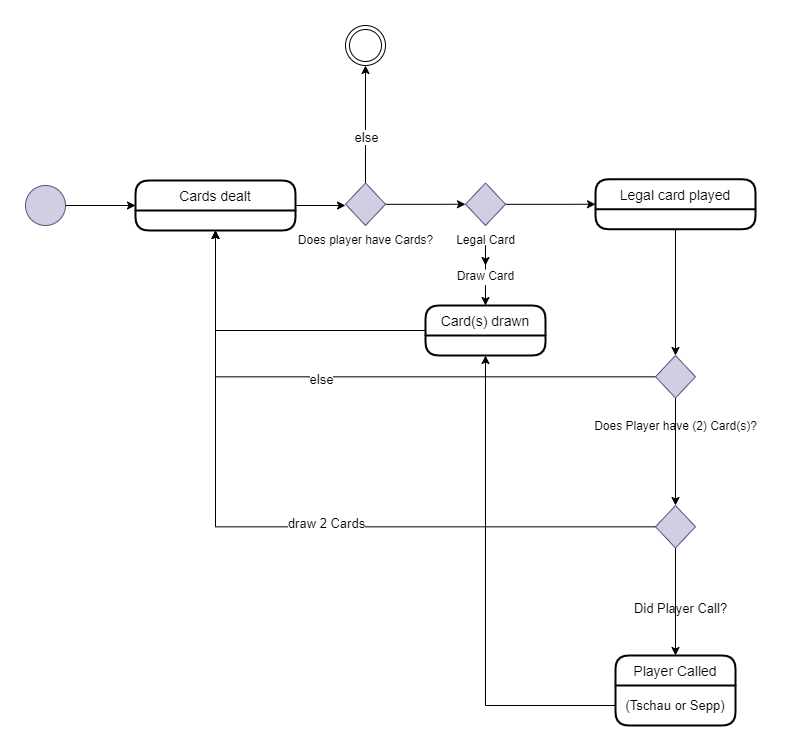

The diagram above was exported from draw.io. Its source (the exported page's mxGraphModel, read from the mxfile embedded in the PNG):
<mxGraphModel dx="317" dy="1355" grid="1" gridSize="10" guides="1" tooltips="1" connect="1" arrows="1" fold="1" page="1" pageScale="1" pageWidth="850" pageHeight="1100" math="0" shadow="0">
  <root>
    <mxCell id="0" />
    <mxCell id="1" parent="0" />
    <mxCell id="Zfv4otNxzMSGpDYnjFGR-1" value="" style="ellipse;shape=doubleEllipse;whiteSpace=wrap;html=1;aspect=fixed;labelBackgroundColor=#ffffff;fillColor=#FFFFFF;" parent="1" vertex="1">
      <mxGeometry x="1200" width="40" height="40" as="geometry" />
    </mxCell>
    <mxCell id="Zfv4otNxzMSGpDYnjFGR-10" style="edgeStyle=orthogonalEdgeStyle;rounded=0;orthogonalLoop=1;jettySize=auto;html=1;entryX=0;entryY=0.5;entryDx=0;entryDy=0;" parent="1" source="Zfv4otNxzMSGpDYnjFGR-2" target="Zfv4otNxzMSGpDYnjFGR-5" edge="1">
      <mxGeometry relative="1" as="geometry" />
    </mxCell>
    <mxCell id="Zfv4otNxzMSGpDYnjFGR-2" value="" style="ellipse;whiteSpace=wrap;html=1;aspect=fixed;fillColor=#d0cee2;strokeColor=#56517e;" parent="1" vertex="1">
      <mxGeometry x="880" y="160" width="40" height="40" as="geometry" />
    </mxCell>
    <mxCell id="Zfv4otNxzMSGpDYnjFGR-12" style="edgeStyle=orthogonalEdgeStyle;rounded=0;orthogonalLoop=1;jettySize=auto;html=1;" parent="1" source="Zfv4otNxzMSGpDYnjFGR-5" edge="1">
      <mxGeometry relative="1" as="geometry">
        <mxPoint x="1200" y="180" as="targetPoint" />
      </mxGeometry>
    </mxCell>
    <mxCell id="Zfv4otNxzMSGpDYnjFGR-5" value="Cards dealt" style="swimlane;childLayout=stackLayout;horizontal=1;startSize=30;horizontalStack=0;rounded=1;fontSize=14;fontStyle=0;strokeWidth=2;resizeParent=0;resizeLast=1;shadow=0;dashed=0;align=center;swimlaneFillColor=#ffffff;" parent="1" vertex="1">
      <mxGeometry x="990" y="155" width="160" height="50" as="geometry" />
    </mxCell>
    <mxCell id="Zfv4otNxzMSGpDYnjFGR-13" style="edgeStyle=orthogonalEdgeStyle;rounded=0;orthogonalLoop=1;jettySize=auto;html=1;" parent="1" source="Zfv4otNxzMSGpDYnjFGR-11" target="Zfv4otNxzMSGpDYnjFGR-1" edge="1">
      <mxGeometry relative="1" as="geometry" />
    </mxCell>
    <mxCell id="Zfv4otNxzMSGpDYnjFGR-48" value="else" style="edgeLabel;html=1;align=center;verticalAlign=middle;resizable=0;points=[];fontSize=13;" parent="Zfv4otNxzMSGpDYnjFGR-13" vertex="1" connectable="0">
      <mxGeometry x="-0.1915" relative="1" as="geometry">
        <mxPoint as="offset" />
      </mxGeometry>
    </mxCell>
    <mxCell id="Zfv4otNxzMSGpDYnjFGR-20" style="edgeStyle=orthogonalEdgeStyle;rounded=0;orthogonalLoop=1;jettySize=auto;html=1;entryX=0;entryY=0.5;entryDx=0;entryDy=0;" parent="1" source="Zfv4otNxzMSGpDYnjFGR-11" target="Zfv4otNxzMSGpDYnjFGR-14" edge="1">
      <mxGeometry relative="1" as="geometry" />
    </mxCell>
    <mxCell id="Zfv4otNxzMSGpDYnjFGR-11" value="" style="rhombus;whiteSpace=wrap;html=1;fillColor=#d0cee2;strokeColor=#56517e;" parent="1" vertex="1">
      <mxGeometry x="1200" y="157.5" width="40" height="42.5" as="geometry" />
    </mxCell>
    <mxCell id="Zfv4otNxzMSGpDYnjFGR-16" style="edgeStyle=orthogonalEdgeStyle;rounded=0;orthogonalLoop=1;jettySize=auto;html=1;entryX=0;entryY=0.5;entryDx=0;entryDy=0;" parent="1" source="Zfv4otNxzMSGpDYnjFGR-14" target="Zfv4otNxzMSGpDYnjFGR-15" edge="1">
      <mxGeometry relative="1" as="geometry" />
    </mxCell>
    <mxCell id="Zfv4otNxzMSGpDYnjFGR-14" value="" style="rhombus;whiteSpace=wrap;html=1;fillColor=#d0cee2;strokeColor=#56517e;" parent="1" vertex="1">
      <mxGeometry x="1320" y="157.5" width="40" height="42.5" as="geometry" />
    </mxCell>
    <mxCell id="Zfv4otNxzMSGpDYnjFGR-27" style="edgeStyle=orthogonalEdgeStyle;rounded=0;orthogonalLoop=1;jettySize=auto;html=1;entryX=0.5;entryY=0;entryDx=0;entryDy=0;" parent="1" source="Zfv4otNxzMSGpDYnjFGR-15" target="Zfv4otNxzMSGpDYnjFGR-26" edge="1">
      <mxGeometry relative="1" as="geometry" />
    </mxCell>
    <mxCell id="Zfv4otNxzMSGpDYnjFGR-15" value="Legal card played" style="swimlane;childLayout=stackLayout;horizontal=1;startSize=30;horizontalStack=0;rounded=1;fontSize=14;fontStyle=0;strokeWidth=2;resizeParent=0;resizeLast=1;shadow=0;dashed=0;align=center;swimlaneFillColor=#ffffff;" parent="1" vertex="1">
      <mxGeometry x="1450" y="153.75" width="160" height="50" as="geometry" />
    </mxCell>
    <mxCell id="Zfv4otNxzMSGpDYnjFGR-19" value="Does player have Cards?" style="text;html=1;align=center;verticalAlign=middle;resizable=0;points=[];autosize=1;" parent="1" vertex="1">
      <mxGeometry x="1145" y="203.75" width="150" height="20" as="geometry" />
    </mxCell>
    <mxCell id="Zfv4otNxzMSGpDYnjFGR-44" style="edgeStyle=orthogonalEdgeStyle;rounded=0;orthogonalLoop=1;jettySize=auto;html=1;fontSize=13;entryX=0.5;entryY=1;entryDx=0;entryDy=0;" parent="1" source="Zfv4otNxzMSGpDYnjFGR-21" target="Zfv4otNxzMSGpDYnjFGR-5" edge="1">
      <mxGeometry relative="1" as="geometry">
        <mxPoint x="1070" y="305" as="targetPoint" />
      </mxGeometry>
    </mxCell>
    <mxCell id="Zfv4otNxzMSGpDYnjFGR-21" value="Card(s) drawn" style="swimlane;childLayout=stackLayout;horizontal=1;startSize=30;horizontalStack=0;rounded=1;fontSize=14;fontStyle=0;strokeWidth=2;resizeParent=0;resizeLast=1;shadow=0;dashed=0;align=center;swimlaneFillColor=#ffffff;" parent="1" vertex="1">
      <mxGeometry x="1280" y="280" width="120" height="50" as="geometry" />
    </mxCell>
    <mxCell id="Zfv4otNxzMSGpDYnjFGR-24" style="edgeStyle=orthogonalEdgeStyle;rounded=0;orthogonalLoop=1;jettySize=auto;html=1;entryX=0.5;entryY=0;entryDx=0;entryDy=0;" parent="1" source="Zfv4otNxzMSGpDYnjFGR-23" target="Zfv4otNxzMSGpDYnjFGR-21" edge="1">
      <mxGeometry relative="1" as="geometry" />
    </mxCell>
    <mxCell id="Zfv4otNxzMSGpDYnjFGR-22" value="Legal Card" style="text;html=1;align=center;verticalAlign=middle;resizable=0;points=[];autosize=1;" parent="1" vertex="1">
      <mxGeometry x="1305" y="203.75" width="70" height="20" as="geometry" />
    </mxCell>
    <mxCell id="Zfv4otNxzMSGpDYnjFGR-23" value="Draw Card" style="text;html=1;align=center;verticalAlign=middle;resizable=0;points=[];autosize=1;" parent="1" vertex="1">
      <mxGeometry x="1305" y="240" width="70" height="20" as="geometry" />
    </mxCell>
    <mxCell id="Zfv4otNxzMSGpDYnjFGR-25" style="edgeStyle=orthogonalEdgeStyle;rounded=0;orthogonalLoop=1;jettySize=auto;html=1;entryX=0.5;entryY=0;entryDx=0;entryDy=0;" parent="1" source="Zfv4otNxzMSGpDYnjFGR-22" target="Zfv4otNxzMSGpDYnjFGR-23" edge="1">
      <mxGeometry relative="1" as="geometry">
        <mxPoint x="1340" y="223.75" as="sourcePoint" />
        <mxPoint x="1340" y="280" as="targetPoint" />
      </mxGeometry>
    </mxCell>
    <mxCell id="Zfv4otNxzMSGpDYnjFGR-32" style="edgeStyle=orthogonalEdgeStyle;rounded=0;orthogonalLoop=1;jettySize=auto;html=1;entryX=0.5;entryY=0;entryDx=0;entryDy=0;" parent="1" source="Zfv4otNxzMSGpDYnjFGR-26" target="Zfv4otNxzMSGpDYnjFGR-28" edge="1">
      <mxGeometry relative="1" as="geometry" />
    </mxCell>
    <mxCell id="Zfv4otNxzMSGpDYnjFGR-43" style="edgeStyle=orthogonalEdgeStyle;rounded=0;orthogonalLoop=1;jettySize=auto;html=1;entryX=0.5;entryY=1;entryDx=0;entryDy=0;fontSize=13;" parent="1" source="Zfv4otNxzMSGpDYnjFGR-26" target="Zfv4otNxzMSGpDYnjFGR-5" edge="1">
      <mxGeometry relative="1" as="geometry" />
    </mxCell>
    <mxCell id="Zfv4otNxzMSGpDYnjFGR-46" value="else" style="edgeLabel;html=1;align=center;verticalAlign=middle;resizable=0;points=[];fontSize=13;" parent="Zfv4otNxzMSGpDYnjFGR-43" vertex="1" connectable="0">
      <mxGeometry x="0.1433" y="2" relative="1" as="geometry">
        <mxPoint as="offset" />
      </mxGeometry>
    </mxCell>
    <mxCell id="Zfv4otNxzMSGpDYnjFGR-26" value="" style="rhombus;whiteSpace=wrap;html=1;fillColor=#d0cee2;strokeColor=#56517e;" parent="1" vertex="1">
      <mxGeometry x="1510" y="330" width="40" height="42.5" as="geometry" />
    </mxCell>
    <mxCell id="Zfv4otNxzMSGpDYnjFGR-36" style="edgeStyle=orthogonalEdgeStyle;rounded=0;orthogonalLoop=1;jettySize=auto;html=1;entryX=0.5;entryY=0;entryDx=0;entryDy=0;" parent="1" source="Zfv4otNxzMSGpDYnjFGR-28" target="Zfv4otNxzMSGpDYnjFGR-35" edge="1">
      <mxGeometry relative="1" as="geometry" />
    </mxCell>
    <mxCell id="Zfv4otNxzMSGpDYnjFGR-45" style="edgeStyle=orthogonalEdgeStyle;rounded=0;orthogonalLoop=1;jettySize=auto;html=1;entryX=0.5;entryY=1;entryDx=0;entryDy=0;fontSize=13;" parent="1" source="Zfv4otNxzMSGpDYnjFGR-28" target="Zfv4otNxzMSGpDYnjFGR-5" edge="1">
      <mxGeometry relative="1" as="geometry" />
    </mxCell>
    <mxCell id="Zfv4otNxzMSGpDYnjFGR-47" value="draw 2 Cards" style="edgeLabel;html=1;align=center;verticalAlign=middle;resizable=0;points=[];fontSize=13;" parent="Zfv4otNxzMSGpDYnjFGR-45" vertex="1" connectable="0">
      <mxGeometry x="-0.1024" y="-4" relative="1" as="geometry">
        <mxPoint as="offset" />
      </mxGeometry>
    </mxCell>
    <mxCell id="Zfv4otNxzMSGpDYnjFGR-28" value="" style="rhombus;whiteSpace=wrap;html=1;fillColor=#d0cee2;strokeColor=#56517e;" parent="1" vertex="1">
      <mxGeometry x="1510" y="480" width="40" height="42.5" as="geometry" />
    </mxCell>
    <mxCell id="Zfv4otNxzMSGpDYnjFGR-34" value="Does Player have (2) Card(s)?" style="text;html=1;align=center;verticalAlign=middle;resizable=0;points=[];autosize=1;" parent="1" vertex="1">
      <mxGeometry x="1440" y="390" width="180" height="20" as="geometry" />
    </mxCell>
    <mxCell id="Zfv4otNxzMSGpDYnjFGR-35" value="Player Called" style="swimlane;childLayout=stackLayout;horizontal=1;startSize=30;horizontalStack=0;rounded=1;fontSize=14;fontStyle=0;strokeWidth=2;resizeParent=0;resizeLast=1;shadow=0;dashed=0;align=center;swimlaneFillColor=#ffffff;" parent="1" vertex="1">
      <mxGeometry x="1470" y="630" width="120" height="70" as="geometry" />
    </mxCell>
    <mxCell id="Zfv4otNxzMSGpDYnjFGR-37" value="(Tschau or Sepp)" style="text;html=1;strokeColor=none;fillColor=none;align=center;verticalAlign=middle;whiteSpace=wrap;rounded=0;fontSize=13;" parent="Zfv4otNxzMSGpDYnjFGR-35" vertex="1">
      <mxGeometry y="30" width="120" height="40" as="geometry" />
    </mxCell>
    <mxCell id="Zfv4otNxzMSGpDYnjFGR-41" value="Did Player Call?" style="text;html=1;align=center;verticalAlign=middle;resizable=0;points=[];autosize=1;fontSize=13;" parent="1" vertex="1">
      <mxGeometry x="1480" y="573" width="110" height="20" as="geometry" />
    </mxCell>
    <mxCell id="Zfv4otNxzMSGpDYnjFGR-42" style="edgeStyle=orthogonalEdgeStyle;rounded=0;orthogonalLoop=1;jettySize=auto;html=1;entryX=0.5;entryY=1;entryDx=0;entryDy=0;fontSize=13;" parent="1" source="Zfv4otNxzMSGpDYnjFGR-37" target="Zfv4otNxzMSGpDYnjFGR-21" edge="1">
      <mxGeometry relative="1" as="geometry" />
    </mxCell>
  </root>
</mxGraphModel>